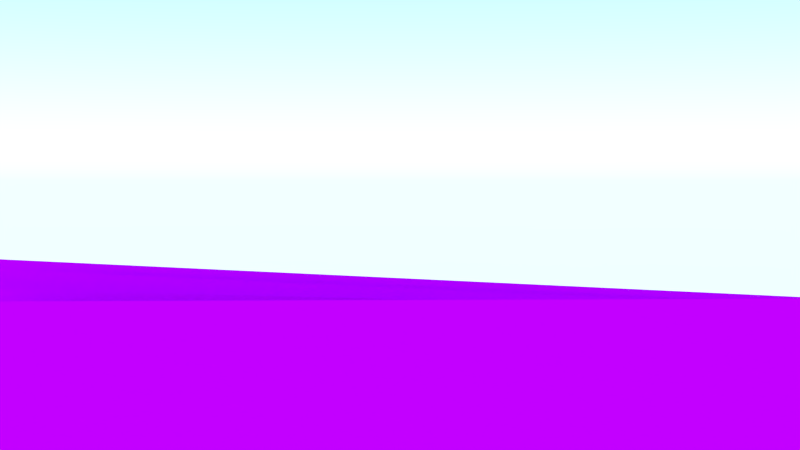 # Source: base2.blend  (saved by Blender 2.75.0; exported with 4.5.12 LTS)
import bpy
from mathutils import Matrix  # noqa: F401  (used for matrix-valued properties, if any)

bpy.ops.wm.read_factory_settings(use_empty=True)
scene = bpy.context.scene
scene.name = 'Scene'

# ---- collections
col_collection_1 = bpy.data.collections.new('Collection 1'); scene.collection.children.link(col_collection_1)
col_tree2 = bpy.data.collections.new('tree2')  # instanced only; not linked into the scene
col_treeplane = bpy.data.collections.new('treeplane')  # instanced only; not linked into the scene
col_tree = bpy.data.collections.new('tree')  # instanced only; not linked into the scene
col_red_treenew = bpy.data.collections.new('red_treeNew')  # instanced only; not linked into the scene
col_liontestnew = bpy.data.collections.new('liontestNew')  # instanced only; not linked into the scene
col_mountains = bpy.data.collections.new('mountains')  # instanced only; not linked into the scene
col_potnew = bpy.data.collections.new('potNew')  # instanced only; not linked into the scene
col_lake = bpy.data.collections.new('lake')  # instanced only; not linked into the scene

# ---- images (referenced by path relative to the original .blend; pixels are not part of the script)
import os
ASSET_DIR = os.environ.get("B2B_ASSET_DIR", "")  # directory of the original .blend (textures are referenced by path, not embedded)
HERE = os.path.dirname(os.path.abspath(__file__))  # packed textures are extracted next to this script under _unpacked/

def load_image(name, relpath, width, height, colorspace="sRGB"):
    """Load a texture the original file referenced (path relative to the .blend, or extracted next to this script)."""
    p = next((c for c in (os.path.join(HERE, relpath), os.path.join(ASSET_DIR, relpath)) if relpath and os.path.exists(c)), "")
    if p:
        img = bpy.data.images.load(p, check_existing=True)
        img.name = name
    else:  # same state as the original file: an image datablock whose file is absent (Cycles renders it pink)
        img = bpy.data.images.new(name, width, height)
        img.source = "FILE"
        img.filepath = "//" + (relpath or name)
    img.colorspace_settings.name = colorspace
    return img
img_grassfg_png = load_image('grassfg.png', 'grassfg.png', 1024, 1024, 'sRGB')

# ---- materials (node trees are filled in below, after node groups)
mat_material_001 = bpy.data.materials.new('Material.001')
mat_material_001.alpha_threshold = 0.0
mat_material_001.roughness = 0.5
mat_material = bpy.data.materials.new('Material')
mat_material.alpha_threshold = 0.0
mat_material.roughness = 0.5

# ---- material node trees
mat_material_001.use_nodes = True; mat_material_001.node_tree.nodes.clear()
_N = mat_material_001.node_tree.nodes; _L = mat_material_001.node_tree.links
n0 = _N.new('ShaderNodeBsdfDiffuse'); n0.name = 'Diffuse BSDF'; n0.location = (10, 300)
n1 = _N.new('ShaderNodeTexImage'); n1.name = 'Image Texture'; n1.location = (-180, 300)
n1.width = 140
n1.image = img_grassfg_png
n2 = _N.new('ShaderNodeMixShader'); n2.name = 'Mix Shader'; n2.location = (223, 302)
n3 = _N.new('ShaderNodeOutputMaterial'); n3.name = 'Material Output'; n3.location = (431, 303)
n4 = _N.new('ShaderNodeBsdfTransparent'); n4.name = 'Transparent BSDF'; n4.location = (12, 446)
_L.new(n0.outputs[0], n2.inputs[2])
_L.new(n1.outputs[0], n0.inputs[0])
_L.new(n2.outputs[0], n3.inputs[0])
_L.new(n4.outputs[0], n2.inputs[1])
_L.new(n1.outputs[1], n2.inputs[0])
n3.is_active_output = True
mat_material.use_nodes = True; mat_material.node_tree.nodes.clear()
_N = mat_material.node_tree.nodes; _L = mat_material.node_tree.links
n0 = _N.new('ShaderNodeOutputMaterial'); n0.name = 'Material Output'; n0.location = (300, 300)
n1 = _N.new('ShaderNodeEmission'); n1.name = 'Emission'; n1.location = (10, 300)
n1.inputs[0].default_value = (0.6738, 0.4614, 0.0821, 1.0)
n1.inputs[1].default_value = 14.1
_L.new(n1.outputs[0], n0.inputs[0])
n0.is_active_output = True

# ---- world
world_world = bpy.data.worlds.new('World'); scene.world = world_world
world_world.use_nodes = True; world_world.node_tree.nodes.clear()
_N = world_world.node_tree.nodes; _L = world_world.node_tree.links
n0 = _N.new('ShaderNodeOutputWorld'); n0.name = 'World Output'; n0.location = (300, 300)
n1 = _N.new('ShaderNodeBackground'); n1.name = 'Background'; n1.location = (10, 300)
n1.inputs[1].default_value = 3.4
n2 = _N.new('ShaderNodeTexSky'); n2.name = 'Sky Texture'; n2.location = (-190, 300)
n2.sky_type = 'HOSEK_WILKIE'
n2.ground_albedo = 0.9297
n2.sun_elevation = 1.571
_L.new(n1.outputs[0], n0.inputs[0])
_L.new(n2.outputs[0], n1.inputs[0])
n0.is_active_output = True
world_world.color = (0.05088, 0.05088, 0.05088)
world_world.use_sun_shadow = False
world_world.sun_shadow_jitter_overblur = 0.0
world_world.cycles.sampling_method = 'MANUAL'
world_world.cycles.sample_map_resolution = 256

# ---- cameras
cam_camera = bpy.data.cameras.new('Camera')
cam_camera.clip_end = 100.0
cam_camera.sensor_width = 32.0
cam_camera.sensor_height = 18.0
cam_camera.ortho_scale = 7.314
cam_camera.dof.focus_distance = 0.0

# ---- meshes
me_plane_006 = bpy.data.meshes.new('Plane.006')
me_plane_006.from_pydata([(-2.136, -0.9304, -2.269), (2.625, -0.7801, -2.265), (-2.059, 0.3362, -2.264), (2.703, 0.4865, -2.259)], [], [(0, 1, 3, 2)])
_uv = me_plane_006.uv_layers.new(name='UVMap')
_uv.uv.foreach_set('vector', [7.502e-05, 7.499e-05, 1.003, 7.499e-05, 1.003, 0.3666, 7.499e-05, 0.3666])
me_plane_006.materials.append(mat_material_001)
me_plane_006.use_remesh_preserve_volume = False
me_plane_006.use_remesh_preserve_attributes = False
me_plane_006.use_mirror_vertex_groups = False
me_plane_006.update()
me_plane_005 = bpy.data.meshes.new('Plane.005')
me_plane_005.from_pydata([(-2.136, -0.9304, -2.269), (2.625, -0.7801, -2.265), (-2.059, 0.3362, -2.264), (2.703, 0.4865, -2.259)], [], [(0, 1, 3, 2)])
_uv = me_plane_005.uv_layers.new(name='UVMap')
_uv.uv.foreach_set('vector', [7.502e-05, 7.499e-05, 1.003, 7.499e-05, 1.003, 0.3666, 7.499e-05, 0.3666])
me_plane_005.materials.append(mat_material_001)
me_plane_005.use_remesh_preserve_volume = False
me_plane_005.use_remesh_preserve_attributes = False
me_plane_005.use_mirror_vertex_groups = False
me_plane_005.update()
me_plane_004 = bpy.data.meshes.new('Plane.004')
me_plane_004.from_pydata([(-2.136, -0.9304, -2.269), (2.625, -0.7801, -2.265), (-2.059, 0.3362, -2.264), (2.703, 0.4865, -2.259)], [], [(0, 1, 3, 2)])
_uv = me_plane_004.uv_layers.new(name='UVMap')
_uv.uv.foreach_set('vector', [7.502e-05, 7.499e-05, 1.003, 7.499e-05, 1.003, 0.3666, 7.499e-05, 0.3666])
me_plane_004.materials.append(mat_material_001)
me_plane_004.use_remesh_preserve_volume = False
me_plane_004.use_remesh_preserve_attributes = False
me_plane_004.use_mirror_vertex_groups = False
me_plane_004.update()
me_plane_003 = bpy.data.meshes.new('Plane.003')
me_plane_003.from_pydata([(-2.136, -0.9304, -2.269), (2.625, -0.7801, -2.265), (-2.059, 0.3362, -2.264), (2.703, 0.4865, -2.259)], [], [(0, 1, 3, 2)])
_uv = me_plane_003.uv_layers.new(name='UVMap')
_uv.uv.foreach_set('vector', [7.502e-05, 7.499e-05, 1.003, 7.499e-05, 1.003, 0.3666, 7.499e-05, 0.3666])
me_plane_003.materials.append(mat_material_001)
me_plane_003.use_remesh_preserve_volume = False
me_plane_003.use_remesh_preserve_attributes = False
me_plane_003.use_mirror_vertex_groups = False
me_plane_003.update()
me_plane_002 = bpy.data.meshes.new('Plane.002')
me_plane_002.from_pydata([(-2.136, -0.9304, -2.269), (2.625, -0.7801, -2.265), (-2.059, 0.3362, -2.264), (2.703, 0.4865, -2.259)], [], [(0, 1, 3, 2)])
_uv = me_plane_002.uv_layers.new(name='UVMap')
_uv.uv.foreach_set('vector', [7.502e-05, 7.499e-05, 1.003, 7.499e-05, 1.003, 0.3666, 7.499e-05, 0.3666])
me_plane_002.materials.append(mat_material_001)
me_plane_002.use_remesh_preserve_volume = False
me_plane_002.use_remesh_preserve_attributes = False
me_plane_002.use_mirror_vertex_groups = False
me_plane_002.update()
me_plane_001 = bpy.data.meshes.new('Plane.001')
me_plane_001.from_pydata([(-2.136, -0.9304, -2.269), (2.625, -0.7801, -2.265), (-2.059, 0.3362, -2.264), (2.703, 0.4865, -2.259)], [], [(0, 1, 3, 2)])
_uv = me_plane_001.uv_layers.new(name='UVMap')
_uv.uv.foreach_set('vector', [7.502e-05, 7.499e-05, 1.003, 7.499e-05, 1.003, 0.3666, 7.499e-05, 0.3666])
me_plane_001.materials.append(mat_material_001)
me_plane_001.use_remesh_preserve_volume = False
me_plane_001.use_remesh_preserve_attributes = False
me_plane_001.use_mirror_vertex_groups = False
me_plane_001.update()
me_plane = bpy.data.meshes.new('Plane')
me_plane.from_pydata([(-1.0, -1.0, 0.0), (1.0, -1.0, 0.0), (-1.0, 1.0, 0.0), (1.0, 1.0, 0.0)], [], [(0, 1, 3, 2)])
me_plane.materials.append(mat_material)
me_plane.use_remesh_preserve_volume = False
me_plane.use_remesh_preserve_attributes = False
me_plane.use_mirror_vertex_groups = False
me_plane.update()

# ---- objects
ob_plane_006 = bpy.data.objects.new('Plane.006', me_plane_006)
ob_plane_005 = bpy.data.objects.new('Plane.005', me_plane_005)
ob_plane_004 = bpy.data.objects.new('Plane.004', me_plane_004)
ob_plane_003 = bpy.data.objects.new('Plane.003', me_plane_003)
ob_plane_002 = bpy.data.objects.new('Plane.002', me_plane_002)
ob_plane_001 = bpy.data.objects.new('Plane.001', me_plane_001)
ob_tree2_005 = bpy.data.objects.new('tree2.005', None)
ob_treeplane_004 = bpy.data.objects.new('treeplane.004', None)
ob_tree2_001 = bpy.data.objects.new('tree2.001', None)
ob_tree_001 = bpy.data.objects.new('tree.001', None)
ob_tree = bpy.data.objects.new('tree', None)
ob_plane = bpy.data.objects.new('Plane', me_plane)
ob_treeplane_001 = bpy.data.objects.new('treeplane.001', None)
ob_red_treenew_002 = bpy.data.objects.new('red_treeNew.002', None)
ob_red_treenew = bpy.data.objects.new('red_treeNew', None)
ob_tree2_004 = bpy.data.objects.new('tree2.004', None)
ob_tree2_003 = bpy.data.objects.new('tree2.003', None)
ob_tree2 = bpy.data.objects.new('tree2', None)
ob_treeplane_003 = bpy.data.objects.new('treeplane.003', None)
ob_treeplane_002 = bpy.data.objects.new('treeplane.002', None)
ob_treeplane = bpy.data.objects.new('treeplane', None)
ob_liontestnew = bpy.data.objects.new('liontestNew', None)
ob_mountains = bpy.data.objects.new('mountains', None)
ob_potnew = bpy.data.objects.new('potNew', None)
ob_lake = bpy.data.objects.new('lake', None)
ob_camera = bpy.data.objects.new('Camera', cam_camera)

# ---- transforms, parenting, visibility, modifiers, constraints
ob_plane_006.location = (-9.23, -10.2, 1.791)
ob_plane_006.rotation_euler = (1.594, 0.01585, -0.7604)
ob_plane_006.scale = (0.9547, 0.4379, 0.4379)
ob_plane_006.lineart.crease_threshold = 0.0
ob_plane_005.location = (-9.321, -9.779, 1.766)
ob_plane_005.rotation_euler = (1.595, 0.04357, -0.7613)
ob_plane_005.scale = (0.9547, 0.4379, 0.4379)
ob_plane_005.lineart.crease_threshold = 0.0
ob_plane_004.location = (-8.876, -9.667, 1.755)
ob_plane_004.rotation_euler = (1.596, 0.06515, -0.762)
ob_plane_004.scale = (0.9547, 0.4379, 0.4379)
ob_plane_004.lineart.crease_threshold = 0.0
ob_plane_003.location = (-8.795, -9.314, 1.755)
ob_plane_003.rotation_euler = (1.596, 0.06515, -0.762)
ob_plane_003.scale = (0.9547, 0.4379, 0.4379)
ob_plane_003.lineart.crease_threshold = 0.0
ob_plane_002.location = (-8.638, -8.755, 1.755)
ob_plane_002.rotation_euler = (1.596, 0.06518, -0.762)
ob_plane_002.scale = (0.9547, 0.4379, 0.4379)
ob_plane_002.lineart.crease_threshold = 0.0
ob_plane_001.location = (-8.481, -8.378, 1.721)
ob_plane_001.rotation_euler = (1.572, 0.04234, -0.9456)
ob_plane_001.scale = (0.9547, 0.4379, 0.4379)
ob_plane_001.lineart.crease_threshold = 0.0
ob_tree2_005.location = (-10.82, -9.727, 1.485)
ob_tree2_005.rotation_euler = (0.008028, -0.01212, -6.211)
ob_tree2_005.scale = (0.2237, 0.2237, 0.2237)
ob_tree2_005.empty_image_offset = (0.0, 0.0)
ob_tree2_005.hide_viewport = True
ob_tree2_005.show_instancer_for_render = False
ob_tree2_005.instance_type = 'COLLECTION'
ob_tree2_005.lineart.crease_threshold = 0.0
ob_treeplane_004.location = (7.857, 4.727, 0.9377)
ob_treeplane_004.rotation_euler = (0.0, -0.0, -6.222)
ob_treeplane_004.scale = (0.3168, 0.3168, 0.3168)
ob_treeplane_004.empty_image_offset = (0.0, 0.0)
ob_treeplane_004.show_instancer_for_render = False
ob_treeplane_004.instance_type = 'COLLECTION'
ob_treeplane_004.lineart.crease_threshold = 0.0
ob_tree2_001.location = (-8.74, -7.683, 1.529)
ob_tree2_001.rotation_euler = (0.008028, -0.01212, -6.211)
ob_tree2_001.scale = (0.2237, 0.2237, 0.2237)
ob_tree2_001.empty_image_offset = (0.0, 0.0)
ob_tree2_001.show_instancer_for_render = False
ob_tree2_001.instance_type = 'COLLECTION'
ob_tree2_001.lineart.crease_threshold = 0.0
ob_tree_001.location = (-9.077, -7.35, 1.454)
ob_tree_001.rotation_euler = (0.0, 0.0, -0.1257)
ob_tree_001.scale = (0.2374, 0.2374, 0.2374)
ob_tree_001.empty_image_offset = (0.0, 0.0)
ob_tree_001.show_instancer_for_render = False
ob_tree_001.instance_type = 'COLLECTION'
ob_tree_001.lineart.crease_threshold = 0.0
ob_tree.location = (-8.292, -9.695, 1.43)
ob_tree.rotation_euler = (0.0, 0.0, -1.327)
ob_tree.scale = (0.2822, 0.2822, 0.2822)
ob_tree.empty_image_offset = (0.0, 0.0)
ob_tree.show_instancer_for_render = False
ob_tree.instance_type = 'COLLECTION'
ob_tree.lineart.crease_threshold = 0.0
ob_plane.location = (13.12, -10.27, 5.729)
ob_plane.rotation_euler = (0.8893, -0.0, 0.7675)
ob_plane.scale = (7.716, 1.644, 1.644)
ob_plane.lineart.crease_threshold = 0.0
ob_treeplane_001.location = (5.625, 8.532, 1.616)
ob_treeplane_001.rotation_euler = (0.0, -0.0, -5.043)
ob_treeplane_001.scale = (0.3168, 0.3168, 0.3168)
ob_treeplane_001.empty_image_offset = (0.0, 0.0)
ob_treeplane_001.show_instancer_for_render = False
ob_treeplane_001.instance_type = 'COLLECTION'
ob_treeplane_001.lineart.crease_threshold = 0.0
ob_red_treenew_002.location = (5.918, 2.724, 4.052)
ob_red_treenew_002.rotation_euler = (0.0, -0.0, -1.39)
ob_red_treenew_002.scale = (0.2328, 0.2328, 0.2328)
ob_red_treenew_002.empty_image_offset = (0.0, 0.0)
ob_red_treenew_002.show_instancer_for_render = False
ob_red_treenew_002.instance_type = 'COLLECTION'
ob_red_treenew_002.lineart.crease_threshold = 0.0
ob_red_treenew.location = (-8.912, -10.42, 1.534)
ob_red_treenew.scale = (0.5412, 0.5412, 0.5412)
ob_red_treenew.empty_image_offset = (0.0, 0.0)
ob_red_treenew.show_instancer_for_render = False
ob_red_treenew.instance_type = 'COLLECTION'
ob_red_treenew.lineart.crease_threshold = 0.0
ob_tree2_004.location = (-0.1043, -7.099, 1.578)
ob_tree2_004.rotation_euler = (0.05564, -0.05267, -0.8486)
ob_tree2_004.scale = (0.5627, 0.5627, 0.5627)
ob_tree2_004.empty_image_offset = (0.0, 0.0)
ob_tree2_004.show_instancer_for_render = False
ob_tree2_004.instance_type = 'COLLECTION'
ob_tree2_004.lineart.crease_threshold = 0.0
ob_tree2_003.location = (7.229, -1.654, 0.4011)
ob_tree2_003.rotation_euler = (0.0, -0.0, -2.49)
ob_tree2_003.scale = (0.9604, 0.9604, 0.9604)
ob_tree2_003.empty_image_offset = (0.0, 0.0)
ob_tree2_003.show_instancer_for_render = False
ob_tree2_003.instance_type = 'COLLECTION'
ob_tree2_003.lineart.crease_threshold = 0.0
ob_tree2.location = (-7.32, -9.418, 1.64)
ob_tree2.scale = (0.3406, 0.3406, 0.3406)
ob_tree2.empty_image_offset = (0.0, 0.0)
ob_tree2.show_instancer_for_render = False
ob_tree2.instance_type = 'COLLECTION'
ob_tree2.lineart.crease_threshold = 0.0
ob_treeplane_003.location = (-1.93, 4.688, 1.166)
ob_treeplane_003.rotation_euler = (0.0, 0.0, -1.444)
ob_treeplane_003.scale = (0.1192, 0.1192, 0.1192)
ob_treeplane_003.empty_image_offset = (0.0, 0.0)
ob_treeplane_003.show_instancer_for_render = False
ob_treeplane_003.instance_type = 'COLLECTION'
ob_treeplane_003.lineart.crease_threshold = 0.0
ob_treeplane_002.location = (2.824, 5.911, 0.6277)
ob_treeplane_002.rotation_euler = (0.0, -0.0, -1.83)
ob_treeplane_002.scale = (0.2445, 0.2445, 0.2445)
ob_treeplane_002.empty_image_offset = (0.0, 0.0)
ob_treeplane_002.show_instancer_for_render = False
ob_treeplane_002.instance_type = 'COLLECTION'
ob_treeplane_002.lineart.crease_threshold = 0.0
ob_treeplane.location = (6.941, 7.166, 0.5714)
ob_treeplane.rotation_euler = (0.0, -0.0, 0.6718)
ob_treeplane.scale = (0.4755, 0.4755, 0.4755)
ob_treeplane.empty_image_offset = (0.0, 0.0)
ob_treeplane.show_instancer_for_render = False
ob_treeplane.instance_type = 'COLLECTION'
ob_treeplane.lineart.crease_threshold = 0.0
ob_liontestnew.location = (3.633, 8.959e-06, 0.4169)
ob_liontestnew.rotation_euler = (0.0, -0.0, -3.345)
ob_liontestnew.scale = (0.1818, 0.1818, 0.1818)
ob_liontestnew.empty_image_offset = (0.0, 0.0)
ob_liontestnew.show_instancer_for_render = False
ob_liontestnew.instance_type = 'COLLECTION'
ob_liontestnew.lineart.crease_threshold = 0.0
ob_mountains.location = (0.0, 0.0, 0.0)
ob_mountains.empty_image_offset = (0.0, 0.0)
ob_mountains.show_instancer_for_render = False
ob_mountains.instance_type = 'COLLECTION'
ob_mountains.lineart.crease_threshold = 0.0
ob_potnew.location = (-1.593, -0.006594, 0.7369)
ob_potnew.rotation_euler = (0.04629, 0.003614, -0.01292)
ob_potnew.empty_image_offset = (0.0, 0.0)
ob_potnew.show_instancer_for_render = False
ob_potnew.instance_type = 'COLLECTION'
ob_potnew.lineart.crease_threshold = 0.0
ob_lake.location = (0.0, 0.0, 0.0)
ob_lake.empty_image_offset = (0.0, 0.0)
ob_lake.show_instancer_for_render = False
ob_lake.instance_type = 'COLLECTION'
ob_lake.lineart.crease_threshold = 0.0
ob_camera.location = (-12.0, -12.0, 2.39)
ob_camera.rotation_euler = (1.536, 0.0, -0.8093)
ob_camera.lock_rotations_4d = False
ob_camera.empty_display_type = 'ARROWS'
ob_camera.color = (0.0, 0.0, 0.0, 0.0)
ob_camera.display_type = 'WIRE'
ob_camera.lineart.crease_threshold = 0.0
ob_tree2_005.instance_collection = col_tree2
ob_treeplane_004.instance_collection = col_treeplane
ob_tree2_001.instance_collection = col_tree2
ob_tree_001.instance_collection = col_tree
ob_tree.instance_collection = col_tree
ob_treeplane_001.instance_collection = col_treeplane
ob_red_treenew_002.instance_collection = col_red_treenew
ob_red_treenew.instance_collection = col_red_treenew
ob_tree2_004.instance_collection = col_tree2
ob_tree2_003.instance_collection = col_tree2
ob_tree2.instance_collection = col_tree2
ob_treeplane_003.instance_collection = col_treeplane
ob_treeplane_002.instance_collection = col_treeplane
ob_treeplane.instance_collection = col_treeplane
ob_liontestnew.instance_collection = col_liontestnew
ob_mountains.instance_collection = col_mountains
ob_potnew.instance_collection = col_potnew
ob_lake.instance_collection = col_lake

# ---- collection membership
col_collection_1.objects.link(ob_plane_006)
col_collection_1.objects.link(ob_plane_005)
col_collection_1.objects.link(ob_plane_004)
col_collection_1.objects.link(ob_plane_003)
col_collection_1.objects.link(ob_plane_002)
col_collection_1.objects.link(ob_plane_001)
col_collection_1.objects.link(ob_tree2_005)
col_collection_1.objects.link(ob_treeplane_004)
col_collection_1.objects.link(ob_tree2_001)
col_collection_1.objects.link(ob_tree_001)
col_collection_1.objects.link(ob_tree)
col_collection_1.objects.link(ob_plane)
col_collection_1.objects.link(ob_treeplane_001)
col_collection_1.objects.link(ob_red_treenew_002)
col_collection_1.objects.link(ob_red_treenew)
col_collection_1.objects.link(ob_tree2_004)
col_collection_1.objects.link(ob_tree2_003)
col_collection_1.objects.link(ob_tree2)
col_collection_1.objects.link(ob_treeplane_003)
col_collection_1.objects.link(ob_treeplane_002)
col_collection_1.objects.link(ob_treeplane)
col_collection_1.objects.link(ob_liontestnew)
col_collection_1.objects.link(ob_mountains)
col_collection_1.objects.link(ob_potnew)
col_collection_1.objects.link(ob_lake)
col_collection_1.objects.link(ob_camera)

# ---- scene / render settings (as saved in the file)
scene.camera = ob_camera
scene.frame_start = 1; scene.frame_end = 250; scene.frame_set(1)
scene.render.engine = 'CYCLES'
scene.render.resolution_percentage = 50
scene.render.fps = 30
scene.render.dither_intensity = 0.0
scene.cycles.use_denoising = False
scene.cycles.samples = 100
scene.cycles.sampling_pattern = 'TABULATED_SOBOL'
scene.cycles.light_sampling_threshold = 0.0
scene.cycles.use_adaptive_sampling = False
scene.cycles.use_light_tree = False
scene.cycles.blur_glossy = 0.0
scene.cycles.pixel_filter_type = 'GAUSSIAN'
scene.cycles.sample_clamp_indirect = 0.0
scene.view_settings.view_transform = 'Standard'
bpy.context.view_layer.update()
